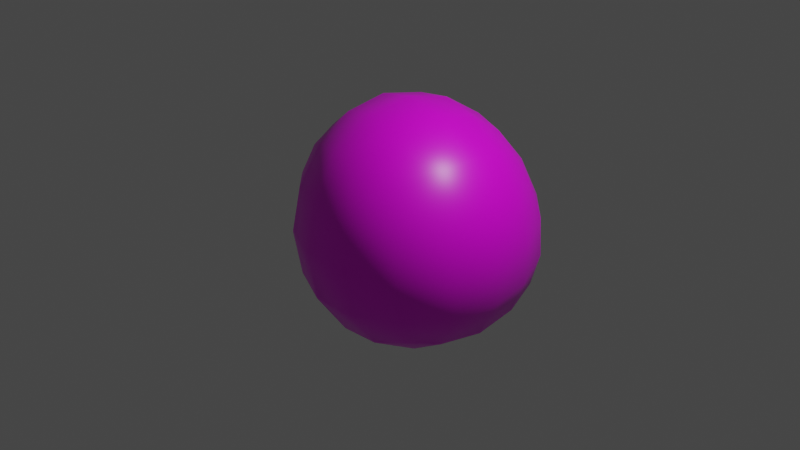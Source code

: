 # Source: stone.blend  (saved by Blender 2.90.8; exported with 4.5.12 LTS)
import bpy
from mathutils import Matrix  # noqa: F401  (used for matrix-valued properties, if any)

bpy.ops.wm.read_factory_settings(use_empty=True)
scene = bpy.context.scene
scene.name = 'Scene'

# ---- collections
col_collection = bpy.data.collections.new('Collection'); scene.collection.children.link(col_collection)

# ---- images (referenced by path relative to the original .blend; pixels are not part of the script)
import os
ASSET_DIR = os.environ.get("B2B_ASSET_DIR", "")  # directory of the original .blend (textures are referenced by path, not embedded)
HERE = os.path.dirname(os.path.abspath(__file__))  # packed textures are extracted next to this script under _unpacked/

def load_image(name, relpath, width, height, colorspace="sRGB"):
    """Load a texture the original file referenced (path relative to the .blend, or extracted next to this script)."""
    p = next((c for c in (os.path.join(HERE, relpath), os.path.join(ASSET_DIR, relpath)) if relpath and os.path.exists(c)), "")
    if p:
        img = bpy.data.images.load(p, check_existing=True)
        img.name = name
    else:  # same state as the original file: an image datablock whose file is absent (Cycles renders it pink)
        img = bpy.data.images.new(name, width, height)
        img.source = "FILE"
        img.filepath = "//" + (relpath or name)
    img.colorspace_settings.name = colorspace
    return img
img_2_jpeg = load_image('2.jpeg', '2.jpeg', 1024, 1024, 'sRGB')
img_4_jpeg = load_image('4.jpeg', '4.jpeg', 1024, 1024, 'sRGB')

# ---- materials (node trees are filled in below, after node groups)
mat_material = bpy.data.materials.new('Material')
mat_material.alpha_threshold = 0.0
mat_material.use_transparent_shadow = False
mat_material.line_color = (0.0, 0.0, 0.0, 1.0)

# ---- material node trees
mat_material.use_nodes = True; mat_material.node_tree.nodes.clear()
_N = mat_material.node_tree.nodes; _L = mat_material.node_tree.links
n0 = _N.new('ShaderNodeOutputMaterial'); n0.name = 'Material Output'; n0.location = (445, 300)
n1 = _N.new('ShaderNodeBsdfPrincipled'); n1.name = 'Principled BSDF'; n1.location = (155, 300)
n1.distribution = 'GGX'
n1.subsurface_method = 'BURLEY'
n1.inputs[2].default_value = 0.4
n1.inputs[3].default_value = 1.45
n1.inputs[27].default_value = (0.0, 0.0, 0.0, 1.0)
n1.inputs[28].default_value = 1.0
n2 = _N.new('ShaderNodeTexImage'); n2.name = 'Image Texture'; n2.location = (-385, 155)
n2.image = img_2_jpeg
n3 = _N.new('ShaderNodeMix'); n3.name = 'Mix'; n3.location = (-65, 145)
n3.data_type = 'RGBA'
n4 = _N.new('ShaderNodeTexImage'); n4.name = 'Image Texture.001'; n4.location = (-403, -135)
n4.image = img_4_jpeg
_L.new(n1.outputs[0], n0.inputs[0])
_L.new(n2.outputs[0], n3.inputs[6])
_L.new(n3.outputs[2], n1.inputs[0])
_L.new(n4.outputs[0], n3.inputs[7])
n0.is_active_output = True

# ---- world
world_world = bpy.data.worlds.new('World'); scene.world = world_world
world_world.use_nodes = True; world_world.node_tree.nodes.clear()
_N = world_world.node_tree.nodes; _L = world_world.node_tree.links
n0 = _N.new('ShaderNodeOutputWorld'); n0.name = 'World Output'; n0.location = (300, 300)
n1 = _N.new('ShaderNodeBackground'); n1.name = 'Background'; n1.location = (10, 300)
n1.inputs[0].default_value = (0.05088, 0.05088, 0.05088, 1.0)
_L.new(n1.outputs[0], n0.inputs[0])
n0.is_active_output = True
world_world.color = (0.05088, 0.05088, 0.05088)
world_world.use_sun_shadow = False
world_world.sun_shadow_jitter_overblur = 0.0

# ---- cameras
cam_camera = bpy.data.cameras.new('Camera')
cam_camera.clip_end = 100.0
cam_camera.ortho_scale = 7.314

# ---- lights
light_light = bpy.data.lights.new('Light', 'POINT')
light_light.transmission_factor = 0.0
light_light.energy = 1000.0
light_light.shadow_soft_size = 0.1
light_light.shadow_maximum_resolution = 0.006
light_light.use_absolute_resolution = True

# ---- meshes
me_cube = bpy.data.meshes.new('Cube')
me_cube.from_pydata([(1.024, 0.5189, 1.084), (0.901, 1.42, -1.155), (1.0, -1.0, 1.0), (1.0, -1.0, -1.0), (-0.9951, 1.044, 0.7539), (-0.7445, 2.351, -1.155), (-0.8621, -0.2743, 0.9621), (-1.0, -1.0, -1.0)], [], [(0, 4, 6, 2), (3, 2, 6, 7), (7, 6, 4, 5), (5, 1, 3, 7), (1, 0, 2, 3), (5, 4, 0, 1)])
me_cube.polygons.foreach_set('use_smooth', [True] * 6)
_uv = me_cube.uv_layers.new(name='UVMap')
_uv.uv.foreach_set('vector', [0.625, 0.5, 0.875, 0.5, 0.875, 0.75, 0.625, 0.75, 0.375, 0.75, 0.625, 0.75, 0.625, 1.0, 0.375, 1.0, 0.375, 0.0, 0.625, 0.0, 0.625, 0.25, 0.375, 0.25, 0.125, 0.5, 0.375, 0.5, 0.375, 0.75, 0.125, 0.75, 0.375, 0.5, 0.625, 0.5, 0.625, 0.75, 0.375, 0.75, 0.375, 0.25, 0.625, 0.25, 0.625, 0.5, 0.375, 0.5])
me_cube.materials.append(mat_material)
me_cube.use_remesh_preserve_volume = False
me_cube.use_remesh_preserve_attributes = False
me_cube.use_mirror_vertex_groups = False
me_cube.update()

# ---- objects
ob_cube = bpy.data.objects.new('Cube', me_cube)
ob_light = bpy.data.objects.new('Light', light_light)
ob_camera = bpy.data.objects.new('Camera', cam_camera)

# ---- transforms, parenting, visibility, modifiers, constraints
ob_cube.location = (0.0, 0.0, 0.0)
ob_cube.lock_rotations_4d = False
ob_cube.empty_display_type = 'ARROWS'
ob_cube.lineart.crease_threshold = 0.0
_m = ob_cube.modifiers.new('Subdivision', 'SUBSURF')
_m.uv_smooth = 'PRESERVE_CORNERS'
_m.levels = 4
_m = ob_cube.modifiers.new('Displace', 'DISPLACE')
ob_light.location = (4.076, 1.005, 5.904)
ob_light.rotation_euler = (0.6503, 0.05522, 1.866)
ob_light.lock_rotations_4d = False
ob_light.empty_display_type = 'ARROWS'
ob_light.color = (0.0, 0.0, 0.0, 0.0)
ob_light.lineart.crease_threshold = 0.0
ob_camera.location = (7.359, -6.926, 4.958)
ob_camera.rotation_euler = (1.109, 0.0, 0.8149)
ob_camera.lock_rotations_4d = False
ob_camera.empty_display_type = 'ARROWS'
ob_camera.color = (0.0, 0.0, 0.0, 0.0)
ob_camera.display_type = 'WIRE'
ob_camera.lineart.crease_threshold = 0.0

# ---- collection membership
col_collection.objects.link(ob_cube)
col_collection.objects.link(ob_light)
col_collection.objects.link(ob_camera)

# ---- scene / render settings (as saved in the file)
scene.camera = ob_camera
scene.frame_start = 1; scene.frame_end = 250; scene.frame_set(1)
scene.render.engine = 'BLENDER_EEVEE_NEXT'
scene.cycles.use_denoising = False
scene.cycles.samples = 128
scene.cycles.sampling_pattern = 'TABULATED_SOBOL'
scene.cycles.use_adaptive_sampling = False
scene.cycles.use_light_tree = False
scene.view_settings.view_transform = 'Filmic'
bpy.context.view_layer.update()
